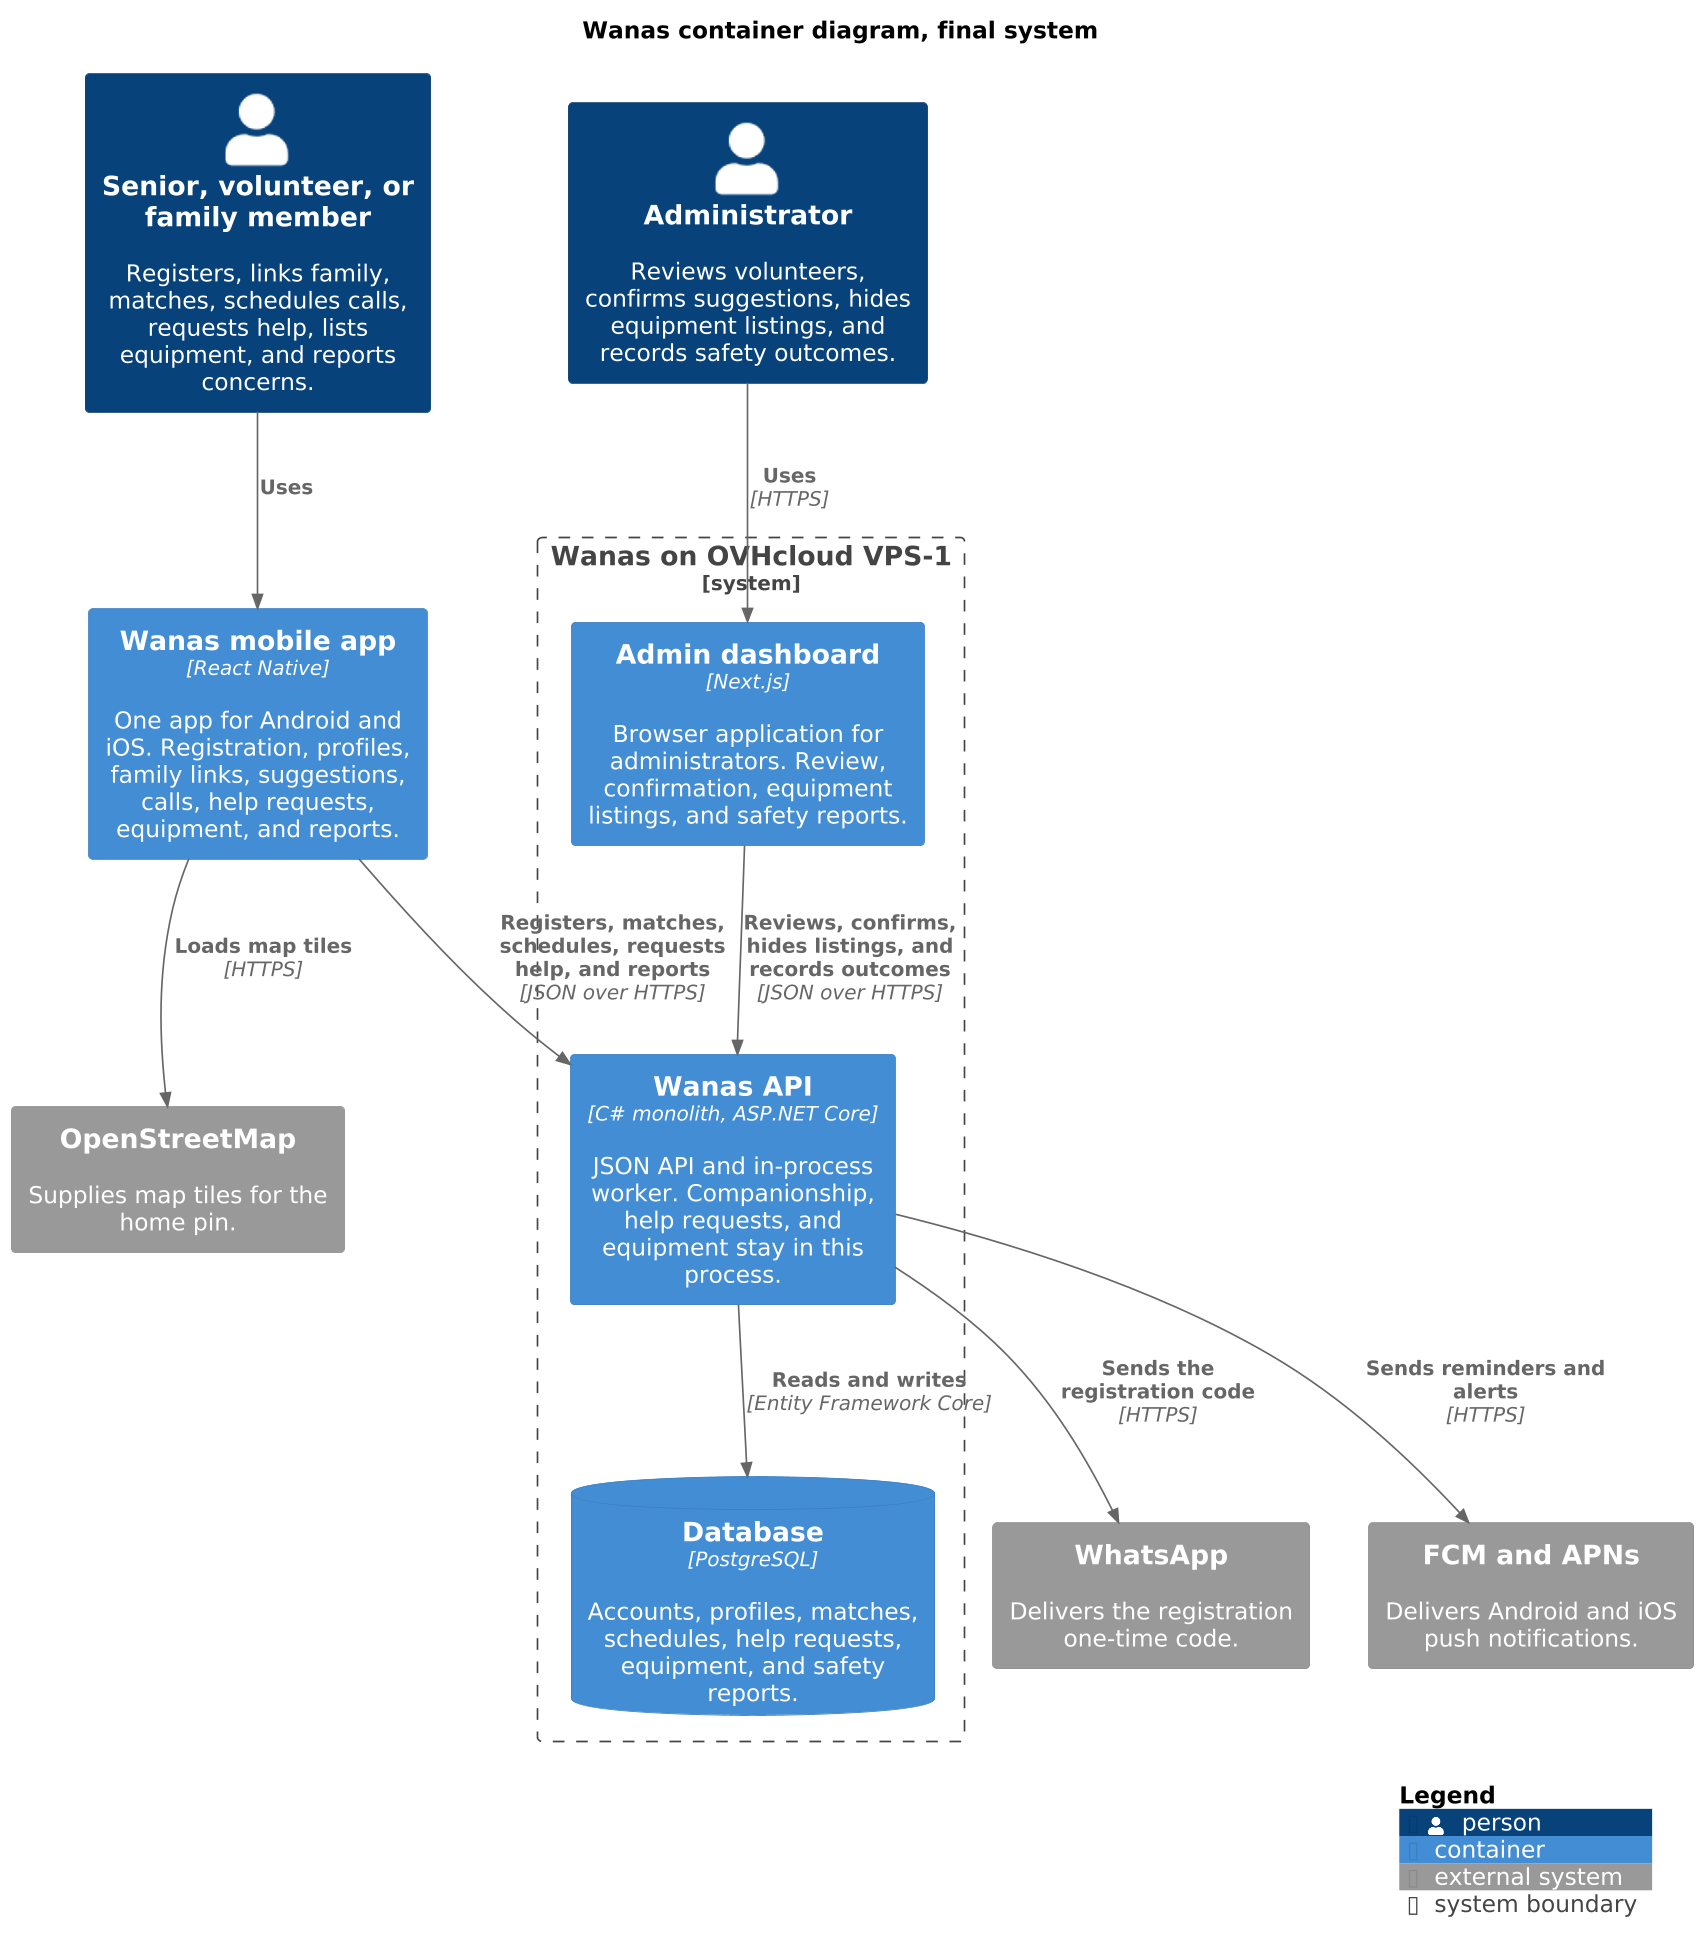

The diagram above was rendered by PlantUML. Its source (embedded in the PNG):
@startuml
!include <C4/C4_Container>
LAYOUT_TOP_DOWN()
skinparam dpi 160

title Wanas container diagram, final system

Person(participant, "Senior, volunteer, or family member", "Registers, links family, matches, schedules calls, requests help, lists equipment, and reports concerns.")
Person(admin, "Administrator", "Reviews volunteers, confirms suggestions, hides equipment listings, and records safety outcomes.")

Container(mobile, "Wanas mobile app", "React Native", "One app for Android and iOS. Registration, profiles, family links, suggestions, calls, help requests, equipment, and reports.")

System_Boundary(vps, "Wanas on OVHcloud VPS-1") {
    Container(adminApp, "Admin dashboard", "Next.js", "Browser application for administrators. Review, confirmation, equipment listings, and safety reports.")
    Container(api, "Wanas API", "C# monolith, ASP.NET Core", "JSON API and in-process worker. Companionship, help requests, and equipment stay in this process.")
    ContainerDb(db, "Database", "PostgreSQL", "Accounts, profiles, matches, schedules, help requests, equipment, and safety reports.")
}

System_Ext(whatsapp, "WhatsApp", "Delivers the registration one-time code.")
System_Ext(push, "FCM and APNs", "Delivers Android and iOS push notifications.")
System_Ext(osm, "OpenStreetMap", "Supplies map tiles for the home pin.")

Rel(participant, mobile, "Uses")
Rel(admin, adminApp, "Uses", "HTTPS")
Rel(mobile, api, "Registers, matches, schedules, requests help, and reports", "JSON over HTTPS")
Rel(adminApp, api, "Reviews, confirms, hides listings, and records outcomes", "JSON over HTTPS")
Rel(api, db, "Reads and writes", "Entity Framework Core")
Rel(api, whatsapp, "Sends the registration code", "HTTPS")
Rel(api, push, "Sends reminders and alerts", "HTTPS")
Rel(mobile, osm, "Loads map tiles", "HTTPS")

SHOW_LEGEND()
@enduml